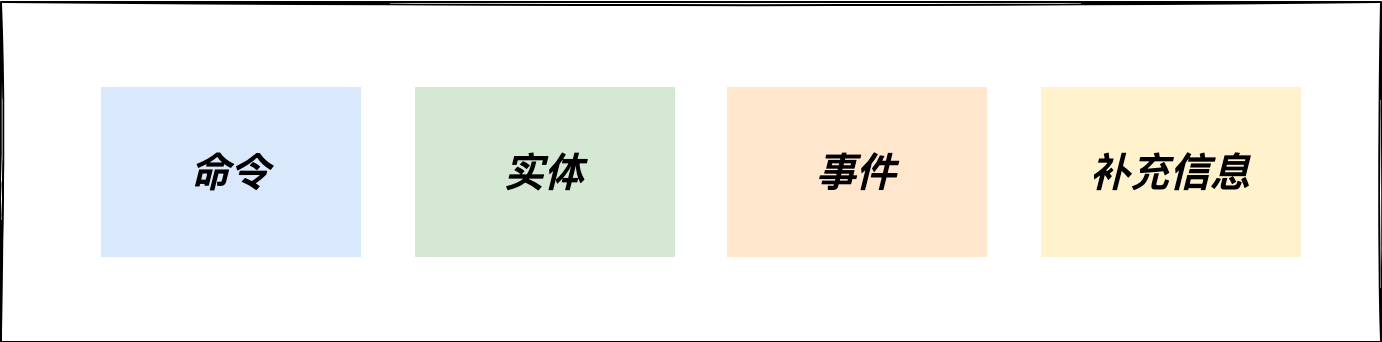

The diagram above was exported from draw.io. Its source (the exported page's mxGraphModel, read from the mxfile embedded in the PNG):
<mxGraphModel dx="815" dy="517" grid="1" gridSize="10" guides="1" tooltips="1" connect="1" arrows="1" fold="1" page="1" pageScale="1" pageWidth="827" pageHeight="1169" math="0" shadow="0">
  <root>
    <mxCell id="0" />
    <mxCell id="1" parent="0" />
    <mxCell id="IdKkGAtPubhuqGBsWU_h-1" value="" style="rounded=0;whiteSpace=wrap;html=1;labelBackgroundColor=none;fontSize=10;strokeColor=default;strokeWidth=1;fillColor=none;sketch=1;" vertex="1" parent="1">
      <mxGeometry x="100" y="232.5" width="690" height="170" as="geometry" />
    </mxCell>
    <mxCell id="IdKkGAtPubhuqGBsWU_h-2" value="&lt;font style=&quot;font-size: 20px;&quot;&gt;&lt;i&gt;&lt;b&gt;命令&lt;/b&gt;&lt;/i&gt;&lt;/font&gt;" style="rounded=0;whiteSpace=wrap;html=1;labelBackgroundColor=none;sketch=0;fontSize=10;strokeColor=none;strokeWidth=1;fillColor=#dae8fc;" vertex="1" parent="1">
      <mxGeometry x="150" y="275" width="130" height="85" as="geometry" />
    </mxCell>
    <mxCell id="IdKkGAtPubhuqGBsWU_h-3" value="&lt;font style=&quot;font-size: 20px;&quot;&gt;&lt;i&gt;&lt;b&gt;实体&lt;/b&gt;&lt;/i&gt;&lt;/font&gt;" style="rounded=0;whiteSpace=wrap;html=1;labelBackgroundColor=none;sketch=0;fontSize=10;strokeColor=none;strokeWidth=1;fillColor=#d5e8d4;" vertex="1" parent="1">
      <mxGeometry x="307" y="275" width="130" height="85" as="geometry" />
    </mxCell>
    <mxCell id="IdKkGAtPubhuqGBsWU_h-4" value="&lt;span style=&quot;font-size: 20px;&quot;&gt;&lt;i&gt;&lt;b&gt;事件&lt;/b&gt;&lt;/i&gt;&lt;/span&gt;" style="rounded=0;whiteSpace=wrap;html=1;labelBackgroundColor=none;sketch=0;fontSize=10;strokeColor=none;strokeWidth=1;fillColor=#ffe6cc;" vertex="1" parent="1">
      <mxGeometry x="463" y="275" width="130" height="85" as="geometry" />
    </mxCell>
    <mxCell id="IdKkGAtPubhuqGBsWU_h-5" value="&lt;span style=&quot;font-size: 20px;&quot;&gt;&lt;i&gt;&lt;b&gt;补充信息&lt;/b&gt;&lt;/i&gt;&lt;/span&gt;" style="rounded=0;whiteSpace=wrap;html=1;labelBackgroundColor=none;sketch=0;fontSize=10;strokeColor=none;strokeWidth=1;fillColor=#fff2cc;" vertex="1" parent="1">
      <mxGeometry x="620" y="275" width="130" height="85" as="geometry" />
    </mxCell>
  </root>
</mxGraphModel>